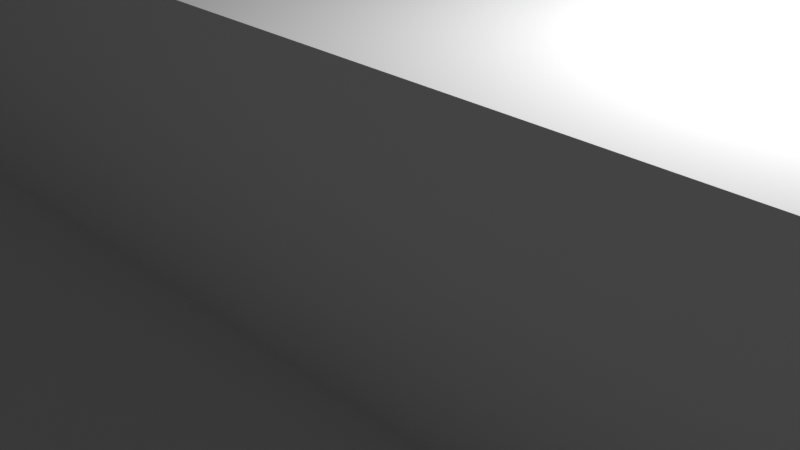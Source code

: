 # Source: frame3.blend  (saved by Blender 2.93.20; exported with 4.5.12 LTS)
import bpy
from mathutils import Matrix  # noqa: F401  (used for matrix-valued properties, if any)

bpy.ops.wm.read_factory_settings(use_empty=True)
scene = bpy.context.scene
scene.name = 'Scene'

# ---- collections
col_collection = bpy.data.collections.new('Collection'); scene.collection.children.link(col_collection)

# ---- world
world_world = bpy.data.worlds.new('World'); scene.world = world_world
world_world.use_nodes = True; world_world.node_tree.nodes.clear()
_N = world_world.node_tree.nodes; _L = world_world.node_tree.links
n0 = _N.new('ShaderNodeOutputWorld'); n0.name = 'World Output'; n0.location = (300, 300)
n1 = _N.new('ShaderNodeBackground'); n1.name = 'Background'; n1.location = (10, 300)
n1.inputs[0].default_value = (0.05088, 0.05088, 0.05088, 1.0)
_L.new(n1.outputs[0], n0.inputs[0])
n0.is_active_output = True
world_world.color = (0.05088, 0.05088, 0.05088)
world_world.use_sun_shadow = False
world_world.sun_shadow_jitter_overblur = 0.0

# ---- cameras
cam_camera = bpy.data.cameras.new('Camera')
cam_camera.clip_end = 100.0
cam_camera.ortho_scale = 7.314

# ---- lights
light_light = bpy.data.lights.new('Light', 'POINT')
light_light.transmission_factor = 0.0
light_light.energy = 1000.0
light_light.shadow_soft_size = 0.1
light_light.shadow_maximum_resolution = 0.006
light_light.use_absolute_resolution = True

# ---- meshes
me_cube_004 = bpy.data.meshes.new('Cube.004')
me_cube_004.from_pydata([(-1.0, -1.0, -1.0), (-1.0, -1.0, 1.0), (-1.0, 1.0, -1.0), (-1.0, 1.0, 1.0), (1.0, -1.0, -1.0), (1.0, -1.0, 1.0), (1.0, 1.0, -1.0), (1.0, 1.0, 1.0)], [], [(0, 1, 3, 2), (2, 3, 7, 6), (6, 7, 5, 4), (4, 5, 1, 0), (2, 6, 4, 0), (7, 3, 1, 5)])
_uv = me_cube_004.uv_layers.new(name='UVMap')
_uv.uv.foreach_set('vector', [0.375, 0.0, 0.625, 0.0, 0.625, 0.25, 0.375, 0.25, 0.375, 0.25, 0.625, 0.25, 0.625, 0.5, 0.375, 0.5, 0.375, 0.5, 0.625, 0.5, 0.625, 0.75, 0.375, 0.75, 0.375, 0.75, 0.625, 0.75, 0.625, 1.0, 0.375, 1.0, 0.125, 0.5, 0.375, 0.5, 0.375, 0.75, 0.125, 0.75, 0.625, 0.5, 0.875, 0.5, 0.875, 0.75, 0.625, 0.75])
me_cube_004.use_remesh_fix_poles = True
me_cube_004.use_remesh_preserve_attributes = False
me_cube_004.update()
me_cube_005 = bpy.data.meshes.new('Cube.005')
me_cube_005.from_pydata([(-1.0, -1.0, -1.0), (-1.0, -1.0, 1.0), (-1.0, 1.0, -1.0), (-1.0, 1.0, 1.0), (1.0, -1.0, -1.0), (1.0, -1.0, 1.0), (1.0, 1.0, -1.0), (1.0, 1.0, 1.0)], [], [(0, 1, 3, 2), (2, 3, 7, 6), (6, 7, 5, 4), (4, 5, 1, 0), (2, 6, 4, 0), (7, 3, 1, 5)])
_uv = me_cube_005.uv_layers.new(name='UVMap')
_uv.uv.foreach_set('vector', [0.375, 0.0, 0.625, 0.0, 0.625, 0.25, 0.375, 0.25, 0.375, 0.25, 0.625, 0.25, 0.625, 0.5, 0.375, 0.5, 0.375, 0.5, 0.625, 0.5, 0.625, 0.75, 0.375, 0.75, 0.375, 0.75, 0.625, 0.75, 0.625, 1.0, 0.375, 1.0, 0.125, 0.5, 0.375, 0.5, 0.375, 0.75, 0.125, 0.75, 0.625, 0.5, 0.875, 0.5, 0.875, 0.75, 0.625, 0.75])
me_cube_005.use_remesh_fix_poles = True
me_cube_005.use_remesh_preserve_attributes = False
me_cube_005.update()
me_cube_009 = bpy.data.meshes.new('Cube.009')
me_cube_009.from_pydata([(-1.0, -1.0, -1.0), (-1.0, -1.0, 1.0), (-1.0, 1.0, -1.0), (-1.0, 1.0, 1.0), (1.0, -1.0, -1.0), (1.0, -1.0, 1.0), (1.0, 1.0, -1.0), (1.0, 1.0, 1.0)], [], [(0, 1, 3, 2), (2, 3, 7, 6), (6, 7, 5, 4), (4, 5, 1, 0), (2, 6, 4, 0), (7, 3, 1, 5)])
_uv = me_cube_009.uv_layers.new(name='UVMap')
_uv.uv.foreach_set('vector', [0.375, 0.0, 0.625, 0.0, 0.625, 0.25, 0.375, 0.25, 0.375, 0.25, 0.625, 0.25, 0.625, 0.5, 0.375, 0.5, 0.375, 0.5, 0.625, 0.5, 0.625, 0.75, 0.375, 0.75, 0.375, 0.75, 0.625, 0.75, 0.625, 1.0, 0.375, 1.0, 0.125, 0.5, 0.375, 0.5, 0.375, 0.75, 0.125, 0.75, 0.625, 0.5, 0.875, 0.5, 0.875, 0.75, 0.625, 0.75])
me_cube_009.use_remesh_fix_poles = True
me_cube_009.use_remesh_preserve_attributes = False
me_cube_009.update()
me_cube_012 = bpy.data.meshes.new('Cube.012')
me_cube_012.from_pydata([(-1.0, -1.0, -1.0), (-1.0, -1.0, 1.0), (-1.0, 1.0, -1.0), (-1.0, 1.0, 1.0), (1.0, -1.0, -1.0), (1.0, -1.0, 1.0), (1.0, 1.0, -1.0), (1.0, 1.0, 1.0)], [], [(0, 1, 3, 2), (2, 3, 7, 6), (6, 7, 5, 4), (4, 5, 1, 0), (2, 6, 4, 0), (7, 3, 1, 5)])
_uv = me_cube_012.uv_layers.new(name='UVMap')
_uv.uv.foreach_set('vector', [0.375, 0.0, 0.625, 0.0, 0.625, 0.25, 0.375, 0.25, 0.375, 0.25, 0.625, 0.25, 0.625, 0.5, 0.375, 0.5, 0.375, 0.5, 0.625, 0.5, 0.625, 0.75, 0.375, 0.75, 0.375, 0.75, 0.625, 0.75, 0.625, 1.0, 0.375, 1.0, 0.125, 0.5, 0.375, 0.5, 0.375, 0.75, 0.125, 0.75, 0.625, 0.5, 0.875, 0.5, 0.875, 0.75, 0.625, 0.75])
me_cube_012.use_remesh_fix_poles = True
me_cube_012.use_remesh_preserve_attributes = False
me_cube_012.update()
me_cube_014 = bpy.data.meshes.new('Cube.014')
me_cube_014.from_pydata([(-1.0, -1.0, -1.0), (-1.0, -1.0, 1.0), (-1.0, 1.0, -1.0), (-1.0, 1.0, 1.0), (1.0, -1.0, -1.0), (1.0, -1.0, 1.0), (1.0, 1.0, -1.0), (1.0, 1.0, 1.0)], [], [(0, 1, 3, 2), (2, 3, 7, 6), (6, 7, 5, 4), (4, 5, 1, 0), (2, 6, 4, 0), (7, 3, 1, 5)])
_uv = me_cube_014.uv_layers.new(name='UVMap')
_uv.uv.foreach_set('vector', [0.375, 0.0, 0.625, 0.0, 0.625, 0.25, 0.375, 0.25, 0.375, 0.25, 0.625, 0.25, 0.625, 0.5, 0.375, 0.5, 0.375, 0.5, 0.625, 0.5, 0.625, 0.75, 0.375, 0.75, 0.375, 0.75, 0.625, 0.75, 0.625, 1.0, 0.375, 1.0, 0.125, 0.5, 0.375, 0.5, 0.375, 0.75, 0.125, 0.75, 0.625, 0.5, 0.875, 0.5, 0.875, 0.75, 0.625, 0.75])
me_cube_014.use_remesh_fix_poles = True
me_cube_014.use_remesh_preserve_attributes = False
me_cube_014.update()
me_cube_015 = bpy.data.meshes.new('Cube.015')
me_cube_015.from_pydata([(-1.0, -1.0, -1.0), (-1.0, -1.0, 1.0), (-1.0, 1.0, -1.0), (-1.0, 1.0, 1.0), (1.0, -1.0, -1.0), (1.0, -1.0, 1.0), (1.0, 1.0, -1.0), (1.0, 1.0, 1.0)], [], [(0, 1, 3, 2), (2, 3, 7, 6), (6, 7, 5, 4), (4, 5, 1, 0), (2, 6, 4, 0), (7, 3, 1, 5)])
_uv = me_cube_015.uv_layers.new(name='UVMap')
_uv.uv.foreach_set('vector', [0.375, 0.0, 0.625, 0.0, 0.625, 0.25, 0.375, 0.25, 0.375, 0.25, 0.625, 0.25, 0.625, 0.5, 0.375, 0.5, 0.375, 0.5, 0.625, 0.5, 0.625, 0.75, 0.375, 0.75, 0.375, 0.75, 0.625, 0.75, 0.625, 1.0, 0.375, 1.0, 0.125, 0.5, 0.375, 0.5, 0.375, 0.75, 0.125, 0.75, 0.625, 0.5, 0.875, 0.5, 0.875, 0.75, 0.625, 0.75])
me_cube_015.use_remesh_fix_poles = True
me_cube_015.use_remesh_preserve_attributes = False
me_cube_015.update()
me_cube_008 = bpy.data.meshes.new('Cube.008')
me_cube_008.from_pydata([(-1.0, -1.0, -1.0), (-1.0, -1.0, 1.0), (-1.0, 1.0, -1.0), (-1.0, 1.0, 1.0), (1.0, -1.0, -1.0), (1.0, -1.0, 1.0), (1.0, 1.0, -1.0), (1.0, 1.0, 1.0)], [], [(0, 1, 3, 2), (2, 3, 7, 6), (6, 7, 5, 4), (4, 5, 1, 0), (2, 6, 4, 0), (7, 3, 1, 5)])
_uv = me_cube_008.uv_layers.new(name='UVMap')
_uv.uv.foreach_set('vector', [0.375, 0.0, 0.625, 0.0, 0.625, 0.25, 0.375, 0.25, 0.375, 0.25, 0.625, 0.25, 0.625, 0.5, 0.375, 0.5, 0.375, 0.5, 0.625, 0.5, 0.625, 0.75, 0.375, 0.75, 0.375, 0.75, 0.625, 0.75, 0.625, 1.0, 0.375, 1.0, 0.125, 0.5, 0.375, 0.5, 0.375, 0.75, 0.125, 0.75, 0.625, 0.5, 0.875, 0.5, 0.875, 0.75, 0.625, 0.75])
me_cube_008.use_remesh_fix_poles = True
me_cube_008.use_remesh_preserve_attributes = False
me_cube_008.update()
me_cube_010 = bpy.data.meshes.new('Cube.010')
me_cube_010.from_pydata([(-1.0, -1.0, -1.0), (-1.0, -1.0, 1.0), (-1.0, 1.0, -1.0), (-1.0, 1.0, 1.0), (1.0, -1.0, -1.0), (1.0, -1.0, 1.0), (1.0, 1.0, -1.0), (1.0, 1.0, 1.0)], [], [(0, 1, 3, 2), (2, 3, 7, 6), (6, 7, 5, 4), (4, 5, 1, 0), (2, 6, 4, 0), (7, 3, 1, 5)])
_uv = me_cube_010.uv_layers.new(name='UVMap')
_uv.uv.foreach_set('vector', [0.375, 0.0, 0.625, 0.0, 0.625, 0.25, 0.375, 0.25, 0.375, 0.25, 0.625, 0.25, 0.625, 0.5, 0.375, 0.5, 0.375, 0.5, 0.625, 0.5, 0.625, 0.75, 0.375, 0.75, 0.375, 0.75, 0.625, 0.75, 0.625, 1.0, 0.375, 1.0, 0.125, 0.5, 0.375, 0.5, 0.375, 0.75, 0.125, 0.75, 0.625, 0.5, 0.875, 0.5, 0.875, 0.75, 0.625, 0.75])
me_cube_010.use_remesh_fix_poles = True
me_cube_010.use_remesh_preserve_attributes = False
me_cube_010.update()
me_cube_011 = bpy.data.meshes.new('Cube.011')
me_cube_011.from_pydata([(-1.0, -1.0, -1.0), (-1.0, -1.0, 1.0), (-1.0, 1.0, -1.0), (-1.0, 1.0, 1.0), (1.0, -1.0, -1.0), (1.0, -1.0, 1.0), (1.0, 1.0, -1.0), (1.0, 1.0, 1.0)], [], [(0, 1, 3, 2), (2, 3, 7, 6), (6, 7, 5, 4), (4, 5, 1, 0), (2, 6, 4, 0), (7, 3, 1, 5)])
_uv = me_cube_011.uv_layers.new(name='UVMap')
_uv.uv.foreach_set('vector', [0.375, 0.0, 0.625, 0.0, 0.625, 0.25, 0.375, 0.25, 0.375, 0.25, 0.625, 0.25, 0.625, 0.5, 0.375, 0.5, 0.375, 0.5, 0.625, 0.5, 0.625, 0.75, 0.375, 0.75, 0.375, 0.75, 0.625, 0.75, 0.625, 1.0, 0.375, 1.0, 0.125, 0.5, 0.375, 0.5, 0.375, 0.75, 0.125, 0.75, 0.625, 0.5, 0.875, 0.5, 0.875, 0.75, 0.625, 0.75])
me_cube_011.use_remesh_fix_poles = True
me_cube_011.use_remesh_preserve_attributes = False
me_cube_011.update()
me_cube_013 = bpy.data.meshes.new('Cube.013')
me_cube_013.from_pydata([(-1.0, -1.0, -1.0), (-1.0, -1.0, 1.0), (-1.0, 1.0, -1.0), (-1.0, 1.0, 1.0), (1.0, -1.0, -1.0), (1.0, -1.0, 1.0), (1.0, 1.0, -1.0), (1.0, 1.0, 1.0)], [], [(0, 1, 3, 2), (2, 3, 7, 6), (6, 7, 5, 4), (4, 5, 1, 0), (2, 6, 4, 0), (7, 3, 1, 5)])
_uv = me_cube_013.uv_layers.new(name='UVMap')
_uv.uv.foreach_set('vector', [0.375, 0.0, 0.625, 0.0, 0.625, 0.25, 0.375, 0.25, 0.375, 0.25, 0.625, 0.25, 0.625, 0.5, 0.375, 0.5, 0.375, 0.5, 0.625, 0.5, 0.625, 0.75, 0.375, 0.75, 0.375, 0.75, 0.625, 0.75, 0.625, 1.0, 0.375, 1.0, 0.125, 0.5, 0.375, 0.5, 0.375, 0.75, 0.125, 0.75, 0.625, 0.5, 0.875, 0.5, 0.875, 0.75, 0.625, 0.75])
me_cube_013.use_remesh_fix_poles = True
me_cube_013.use_remesh_preserve_attributes = False
me_cube_013.update()
me_cube_016 = bpy.data.meshes.new('Cube.016')
me_cube_016.from_pydata([(-1.0, -1.0, -1.0), (-1.0, -1.0, 1.0), (-1.0, 1.0, -1.0), (-1.0, 1.0, 1.0), (1.0, -1.0, -1.0), (1.0, -1.0, 1.0), (1.0, 1.0, -1.0), (1.0, 1.0, 1.0)], [], [(0, 1, 3, 2), (2, 3, 7, 6), (6, 7, 5, 4), (4, 5, 1, 0), (2, 6, 4, 0), (7, 3, 1, 5)])
_uv = me_cube_016.uv_layers.new(name='UVMap')
_uv.uv.foreach_set('vector', [0.375, 0.0, 0.625, 0.0, 0.625, 0.25, 0.375, 0.25, 0.375, 0.25, 0.625, 0.25, 0.625, 0.5, 0.375, 0.5, 0.375, 0.5, 0.625, 0.5, 0.625, 0.75, 0.375, 0.75, 0.375, 0.75, 0.625, 0.75, 0.625, 1.0, 0.375, 1.0, 0.125, 0.5, 0.375, 0.5, 0.375, 0.75, 0.125, 0.75, 0.625, 0.5, 0.875, 0.5, 0.875, 0.75, 0.625, 0.75])
me_cube_016.use_remesh_fix_poles = True
me_cube_016.use_remesh_preserve_attributes = False
me_cube_016.update()
me_cube_017 = bpy.data.meshes.new('Cube.017')
me_cube_017.from_pydata([(-1.0, -1.0, -1.0), (-1.0, -1.0, 1.0), (-1.0, 1.0, -1.0), (-1.0, 1.0, 1.0), (1.0, -1.0, -1.0), (1.0, -1.0, 1.0), (1.0, 1.0, -1.0), (1.0, 1.0, 1.0)], [], [(0, 1, 3, 2), (2, 3, 7, 6), (6, 7, 5, 4), (4, 5, 1, 0), (2, 6, 4, 0), (7, 3, 1, 5)])
_uv = me_cube_017.uv_layers.new(name='UVMap')
_uv.uv.foreach_set('vector', [0.375, 0.0, 0.625, 0.0, 0.625, 0.25, 0.375, 0.25, 0.375, 0.25, 0.625, 0.25, 0.625, 0.5, 0.375, 0.5, 0.375, 0.5, 0.625, 0.5, 0.625, 0.75, 0.375, 0.75, 0.375, 0.75, 0.625, 0.75, 0.625, 1.0, 0.375, 1.0, 0.125, 0.5, 0.375, 0.5, 0.375, 0.75, 0.125, 0.75, 0.625, 0.5, 0.875, 0.5, 0.875, 0.75, 0.625, 0.75])
me_cube_017.use_remesh_fix_poles = True
me_cube_017.use_remesh_preserve_attributes = False
me_cube_017.update()
me_cube_018 = bpy.data.meshes.new('Cube.018')
me_cube_018.from_pydata([(-1.0, -1.0, -1.0), (-1.0, -1.0, 1.0), (-1.0, 1.0, -1.0), (-1.0, 1.0, 1.0), (1.0, -1.0, -1.0), (1.0, -1.0, 1.0), (1.0, 1.0, -1.0), (1.0, 1.0, 1.0)], [], [(0, 1, 3, 2), (2, 3, 7, 6), (6, 7, 5, 4), (4, 5, 1, 0), (2, 6, 4, 0), (7, 3, 1, 5)])
_uv = me_cube_018.uv_layers.new(name='UVMap')
_uv.uv.foreach_set('vector', [0.375, 0.0, 0.625, 0.0, 0.625, 0.25, 0.375, 0.25, 0.375, 0.25, 0.625, 0.25, 0.625, 0.5, 0.375, 0.5, 0.375, 0.5, 0.625, 0.5, 0.625, 0.75, 0.375, 0.75, 0.375, 0.75, 0.625, 0.75, 0.625, 1.0, 0.375, 1.0, 0.125, 0.5, 0.375, 0.5, 0.375, 0.75, 0.125, 0.75, 0.625, 0.5, 0.875, 0.5, 0.875, 0.75, 0.625, 0.75])
me_cube_018.use_remesh_fix_poles = True
me_cube_018.use_remesh_preserve_attributes = False
me_cube_018.update()
me_cube_019 = bpy.data.meshes.new('Cube.019')
me_cube_019.from_pydata([(-1.0, -1.0, -1.0), (-1.0, -1.0, 1.0), (-1.0, 1.0, -1.0), (-1.0, 1.0, 1.0), (1.0, -1.0, -1.0), (1.0, -1.0, 1.0), (1.0, 1.0, -1.0), (1.0, 1.0, 1.0)], [], [(0, 1, 3, 2), (2, 3, 7, 6), (6, 7, 5, 4), (4, 5, 1, 0), (2, 6, 4, 0), (7, 3, 1, 5)])
_uv = me_cube_019.uv_layers.new(name='UVMap')
_uv.uv.foreach_set('vector', [0.375, 0.0, 0.625, 0.0, 0.625, 0.25, 0.375, 0.25, 0.375, 0.25, 0.625, 0.25, 0.625, 0.5, 0.375, 0.5, 0.375, 0.5, 0.625, 0.5, 0.625, 0.75, 0.375, 0.75, 0.375, 0.75, 0.625, 0.75, 0.625, 1.0, 0.375, 1.0, 0.125, 0.5, 0.375, 0.5, 0.375, 0.75, 0.125, 0.75, 0.625, 0.5, 0.875, 0.5, 0.875, 0.75, 0.625, 0.75])
me_cube_019.use_remesh_fix_poles = True
me_cube_019.use_remesh_preserve_attributes = False
me_cube_019.update()
me_cube_020 = bpy.data.meshes.new('Cube.020')
me_cube_020.from_pydata([(-1.0, -1.0, -1.0), (-1.0, -1.0, 1.0), (-1.0, 1.0, -1.0), (-1.0, 1.0, 1.0), (1.0, -1.0, -1.0), (1.0, -1.0, 1.0), (1.0, 1.0, -1.0), (1.0, 1.0, 1.0)], [], [(0, 1, 3, 2), (2, 3, 7, 6), (6, 7, 5, 4), (4, 5, 1, 0), (2, 6, 4, 0), (7, 3, 1, 5)])
_uv = me_cube_020.uv_layers.new(name='UVMap')
_uv.uv.foreach_set('vector', [0.375, 0.0, 0.625, 0.0, 0.625, 0.25, 0.375, 0.25, 0.375, 0.25, 0.625, 0.25, 0.625, 0.5, 0.375, 0.5, 0.375, 0.5, 0.625, 0.5, 0.625, 0.75, 0.375, 0.75, 0.375, 0.75, 0.625, 0.75, 0.625, 1.0, 0.375, 1.0, 0.125, 0.5, 0.375, 0.5, 0.375, 0.75, 0.125, 0.75, 0.625, 0.5, 0.875, 0.5, 0.875, 0.75, 0.625, 0.75])
me_cube_020.use_remesh_fix_poles = True
me_cube_020.use_remesh_preserve_attributes = False
me_cube_020.update()
me_cube_021 = bpy.data.meshes.new('Cube.021')
me_cube_021.from_pydata([(-1.0, -1.0, -1.0), (-1.0, -1.0, 1.0), (-1.0, 1.0, -1.0), (-1.0, 1.0, 1.0), (1.0, -1.0, -1.0), (1.0, -1.0, 1.0), (1.0, 1.0, -1.0), (1.0, 1.0, 1.0)], [], [(0, 1, 3, 2), (2, 3, 7, 6), (6, 7, 5, 4), (4, 5, 1, 0), (2, 6, 4, 0), (7, 3, 1, 5)])
_uv = me_cube_021.uv_layers.new(name='UVMap')
_uv.uv.foreach_set('vector', [0.375, 0.0, 0.625, 0.0, 0.625, 0.25, 0.375, 0.25, 0.375, 0.25, 0.625, 0.25, 0.625, 0.5, 0.375, 0.5, 0.375, 0.5, 0.625, 0.5, 0.625, 0.75, 0.375, 0.75, 0.375, 0.75, 0.625, 0.75, 0.625, 1.0, 0.375, 1.0, 0.125, 0.5, 0.375, 0.5, 0.375, 0.75, 0.125, 0.75, 0.625, 0.5, 0.875, 0.5, 0.875, 0.75, 0.625, 0.75])
me_cube_021.use_remesh_fix_poles = True
me_cube_021.use_remesh_preserve_attributes = False
me_cube_021.update()
me_cube_022 = bpy.data.meshes.new('Cube.022')
me_cube_022.from_pydata([(-1.0, -1.0, -1.0), (-1.0, -1.0, 1.0), (-1.0, 1.0, -1.0), (-1.0, 1.0, 1.0), (1.0, -1.0, -1.0), (1.0, -1.0, 1.0), (1.0, 1.0, -1.0), (1.0, 1.0, 1.0)], [], [(0, 1, 3, 2), (2, 3, 7, 6), (6, 7, 5, 4), (4, 5, 1, 0), (2, 6, 4, 0), (7, 3, 1, 5)])
_uv = me_cube_022.uv_layers.new(name='UVMap')
_uv.uv.foreach_set('vector', [0.375, 0.0, 0.625, 0.0, 0.625, 0.25, 0.375, 0.25, 0.375, 0.25, 0.625, 0.25, 0.625, 0.5, 0.375, 0.5, 0.375, 0.5, 0.625, 0.5, 0.625, 0.75, 0.375, 0.75, 0.375, 0.75, 0.625, 0.75, 0.625, 1.0, 0.375, 1.0, 0.125, 0.5, 0.375, 0.5, 0.375, 0.75, 0.125, 0.75, 0.625, 0.5, 0.875, 0.5, 0.875, 0.75, 0.625, 0.75])
me_cube_022.use_remesh_fix_poles = True
me_cube_022.use_remesh_preserve_attributes = False
me_cube_022.update()
me_cube_023 = bpy.data.meshes.new('Cube.023')
me_cube_023.from_pydata([(-1.0, -1.0, -1.0), (-1.0, -1.0, 1.0), (-1.0, 1.0, -1.0), (-1.0, 1.0, 1.0), (1.0, -1.0, -1.0), (1.0, -1.0, 1.0), (1.0, 1.0, -1.0), (1.0, 1.0, 1.0)], [], [(0, 1, 3, 2), (2, 3, 7, 6), (6, 7, 5, 4), (4, 5, 1, 0), (2, 6, 4, 0), (7, 3, 1, 5)])
_uv = me_cube_023.uv_layers.new(name='UVMap')
_uv.uv.foreach_set('vector', [0.375, 0.0, 0.625, 0.0, 0.625, 0.25, 0.375, 0.25, 0.375, 0.25, 0.625, 0.25, 0.625, 0.5, 0.375, 0.5, 0.375, 0.5, 0.625, 0.5, 0.625, 0.75, 0.375, 0.75, 0.375, 0.75, 0.625, 0.75, 0.625, 1.0, 0.375, 1.0, 0.125, 0.5, 0.375, 0.5, 0.375, 0.75, 0.125, 0.75, 0.625, 0.5, 0.875, 0.5, 0.875, 0.75, 0.625, 0.75])
me_cube_023.use_remesh_fix_poles = True
me_cube_023.use_remesh_preserve_attributes = False
me_cube_023.update()
me_cube_024 = bpy.data.meshes.new('Cube.024')
me_cube_024.from_pydata([(-1.0, -1.0, -1.0), (-1.0, -1.0, 1.0), (-1.0, 1.0, -1.0), (-1.0, 1.0, 1.0), (1.0, -1.0, -1.0), (1.0, -1.0, 1.0), (1.0, 1.0, -1.0), (1.0, 1.0, 1.0)], [], [(0, 1, 3, 2), (2, 3, 7, 6), (6, 7, 5, 4), (4, 5, 1, 0), (2, 6, 4, 0), (7, 3, 1, 5)])
_uv = me_cube_024.uv_layers.new(name='UVMap')
_uv.uv.foreach_set('vector', [0.375, 0.0, 0.625, 0.0, 0.625, 0.25, 0.375, 0.25, 0.375, 0.25, 0.625, 0.25, 0.625, 0.5, 0.375, 0.5, 0.375, 0.5, 0.625, 0.5, 0.625, 0.75, 0.375, 0.75, 0.375, 0.75, 0.625, 0.75, 0.625, 1.0, 0.375, 1.0, 0.125, 0.5, 0.375, 0.5, 0.375, 0.75, 0.125, 0.75, 0.625, 0.5, 0.875, 0.5, 0.875, 0.75, 0.625, 0.75])
me_cube_024.use_remesh_fix_poles = True
me_cube_024.use_remesh_preserve_attributes = False
me_cube_024.update()
me_cube_025 = bpy.data.meshes.new('Cube.025')
me_cube_025.from_pydata([(-1.0, -1.0, -1.0), (-1.0, -1.0, 1.0), (-1.0, 1.0, -1.0), (-1.0, 1.0, 1.0), (1.0, -1.0, -1.0), (1.0, -1.0, 1.0), (1.0, 1.0, -1.0), (1.0, 1.0, 1.0)], [], [(0, 1, 3, 2), (2, 3, 7, 6), (6, 7, 5, 4), (4, 5, 1, 0), (2, 6, 4, 0), (7, 3, 1, 5)])
_uv = me_cube_025.uv_layers.new(name='UVMap')
_uv.uv.foreach_set('vector', [0.375, 0.0, 0.625, 0.0, 0.625, 0.25, 0.375, 0.25, 0.375, 0.25, 0.625, 0.25, 0.625, 0.5, 0.375, 0.5, 0.375, 0.5, 0.625, 0.5, 0.625, 0.75, 0.375, 0.75, 0.375, 0.75, 0.625, 0.75, 0.625, 1.0, 0.375, 1.0, 0.125, 0.5, 0.375, 0.5, 0.375, 0.75, 0.125, 0.75, 0.625, 0.5, 0.875, 0.5, 0.875, 0.75, 0.625, 0.75])
me_cube_025.use_remesh_fix_poles = True
me_cube_025.use_remesh_preserve_attributes = False
me_cube_025.update()
me_cube_026 = bpy.data.meshes.new('Cube.026')
me_cube_026.from_pydata([(-1.0, -1.0, -1.0), (-1.0, -1.0, 1.0), (-1.0, 1.0, -1.0), (-1.0, 1.0, 1.0), (1.0, -1.0, -1.0), (1.0, -1.0, 1.0), (1.0, 1.0, -1.0), (1.0, 1.0, 1.0)], [], [(0, 1, 3, 2), (2, 3, 7, 6), (6, 7, 5, 4), (4, 5, 1, 0), (2, 6, 4, 0), (7, 3, 1, 5)])
_uv = me_cube_026.uv_layers.new(name='UVMap')
_uv.uv.foreach_set('vector', [0.375, 0.0, 0.625, 0.0, 0.625, 0.25, 0.375, 0.25, 0.375, 0.25, 0.625, 0.25, 0.625, 0.5, 0.375, 0.5, 0.375, 0.5, 0.625, 0.5, 0.625, 0.75, 0.375, 0.75, 0.375, 0.75, 0.625, 0.75, 0.625, 1.0, 0.375, 1.0, 0.125, 0.5, 0.375, 0.5, 0.375, 0.75, 0.125, 0.75, 0.625, 0.5, 0.875, 0.5, 0.875, 0.75, 0.625, 0.75])
me_cube_026.use_remesh_fix_poles = True
me_cube_026.use_remesh_preserve_attributes = False
me_cube_026.update()
me_cube_027 = bpy.data.meshes.new('Cube.027')
me_cube_027.from_pydata([(-1.0, -1.0, -1.0), (-1.0, -1.0, 1.0), (-1.0, 1.0, -1.0), (-1.0, 1.0, 1.0), (1.0, -1.0, -1.0), (1.0, -1.0, 1.0), (1.0, 1.0, -1.0), (1.0, 1.0, 1.0)], [], [(0, 1, 3, 2), (2, 3, 7, 6), (6, 7, 5, 4), (4, 5, 1, 0), (2, 6, 4, 0), (7, 3, 1, 5)])
_uv = me_cube_027.uv_layers.new(name='UVMap')
_uv.uv.foreach_set('vector', [0.375, 0.0, 0.625, 0.0, 0.625, 0.25, 0.375, 0.25, 0.375, 0.25, 0.625, 0.25, 0.625, 0.5, 0.375, 0.5, 0.375, 0.5, 0.625, 0.5, 0.625, 0.75, 0.375, 0.75, 0.375, 0.75, 0.625, 0.75, 0.625, 1.0, 0.375, 1.0, 0.125, 0.5, 0.375, 0.5, 0.375, 0.75, 0.125, 0.75, 0.625, 0.5, 0.875, 0.5, 0.875, 0.75, 0.625, 0.75])
me_cube_027.use_remesh_fix_poles = True
me_cube_027.use_remesh_preserve_attributes = False
me_cube_027.update()
me_cube_028 = bpy.data.meshes.new('Cube.028')
me_cube_028.from_pydata([(-1.0, -1.0, -1.0), (-1.0, -1.0, 1.0), (-1.0, 1.0, -1.0), (-1.0, 1.0, 1.0), (1.0, -1.0, -1.0), (1.0, -1.0, 1.0), (1.0, 1.0, -1.0), (1.0, 1.0, 1.0)], [], [(0, 1, 3, 2), (2, 3, 7, 6), (6, 7, 5, 4), (4, 5, 1, 0), (2, 6, 4, 0), (7, 3, 1, 5)])
_uv = me_cube_028.uv_layers.new(name='UVMap')
_uv.uv.foreach_set('vector', [0.375, 0.0, 0.625, 0.0, 0.625, 0.25, 0.375, 0.25, 0.375, 0.25, 0.625, 0.25, 0.625, 0.5, 0.375, 0.5, 0.375, 0.5, 0.625, 0.5, 0.625, 0.75, 0.375, 0.75, 0.375, 0.75, 0.625, 0.75, 0.625, 1.0, 0.375, 1.0, 0.125, 0.5, 0.375, 0.5, 0.375, 0.75, 0.125, 0.75, 0.625, 0.5, 0.875, 0.5, 0.875, 0.75, 0.625, 0.75])
me_cube_028.use_remesh_fix_poles = True
me_cube_028.use_remesh_preserve_attributes = False
me_cube_028.update()
me_cube_029 = bpy.data.meshes.new('Cube.029')
me_cube_029.from_pydata([(-1.0, -1.0, -1.0), (-1.0, -1.0, 1.0), (-1.0, 1.0, -1.0), (-1.0, 1.0, 1.0), (1.0, -1.0, -1.0), (1.0, -1.0, 1.0), (1.0, 1.0, -1.0), (1.0, 1.0, 1.0)], [], [(0, 1, 3, 2), (2, 3, 7, 6), (6, 7, 5, 4), (4, 5, 1, 0), (2, 6, 4, 0), (7, 3, 1, 5)])
_uv = me_cube_029.uv_layers.new(name='UVMap')
_uv.uv.foreach_set('vector', [0.375, 0.0, 0.625, 0.0, 0.625, 0.25, 0.375, 0.25, 0.375, 0.25, 0.625, 0.25, 0.625, 0.5, 0.375, 0.5, 0.375, 0.5, 0.625, 0.5, 0.625, 0.75, 0.375, 0.75, 0.375, 0.75, 0.625, 0.75, 0.625, 1.0, 0.375, 1.0, 0.125, 0.5, 0.375, 0.5, 0.375, 0.75, 0.125, 0.75, 0.625, 0.5, 0.875, 0.5, 0.875, 0.75, 0.625, 0.75])
me_cube_029.use_remesh_fix_poles = True
me_cube_029.use_remesh_preserve_attributes = False
me_cube_029.update()
me_cube_030 = bpy.data.meshes.new('Cube.030')
me_cube_030.from_pydata([(-1.0, -1.0, -1.0), (-1.0, -1.0, 1.0), (-1.0, 1.0, -1.0), (-1.0, 1.0, 1.0), (1.0, -1.0, -1.0), (1.0, -1.0, 1.0), (1.0, 1.0, -1.0), (1.0, 1.0, 1.0)], [], [(0, 1, 3, 2), (2, 3, 7, 6), (6, 7, 5, 4), (4, 5, 1, 0), (2, 6, 4, 0), (7, 3, 1, 5)])
_uv = me_cube_030.uv_layers.new(name='UVMap')
_uv.uv.foreach_set('vector', [0.375, 0.0, 0.625, 0.0, 0.625, 0.25, 0.375, 0.25, 0.375, 0.25, 0.625, 0.25, 0.625, 0.5, 0.375, 0.5, 0.375, 0.5, 0.625, 0.5, 0.625, 0.75, 0.375, 0.75, 0.375, 0.75, 0.625, 0.75, 0.625, 1.0, 0.375, 1.0, 0.125, 0.5, 0.375, 0.5, 0.375, 0.75, 0.125, 0.75, 0.625, 0.5, 0.875, 0.5, 0.875, 0.75, 0.625, 0.75])
me_cube_030.use_remesh_fix_poles = True
me_cube_030.use_remesh_preserve_attributes = False
me_cube_030.update()
me_plane = bpy.data.meshes.new('Plane')
me_plane.from_pydata([(-1.0, -1.0, 0.0), (1.0, -1.0, 0.0), (-1.0, 1.0, 0.0), (1.0, 1.0, 0.0)], [], [(0, 1, 3, 2)])
_uv = me_plane.uv_layers.new(name='UVMap')
_uv.uv.foreach_set('vector', [0.0, 0.0, 1.0, 0.0, 1.0, 1.0, 0.0, 1.0])
me_plane.use_remesh_fix_poles = True
me_plane.use_remesh_preserve_attributes = False
me_plane.update()

# ---- objects
ob_light = bpy.data.objects.new('Light', light_light)
ob_camera = bpy.data.objects.new('Camera', cam_camera)
ob_cube = bpy.data.objects.new('Cube', me_cube_004)
ob_cube_001 = bpy.data.objects.new('Cube.001', me_cube_005)
ob_cube_004 = bpy.data.objects.new('Cube.004', me_cube_009)
ob_cube_002 = bpy.data.objects.new('Cube.002', me_cube_012)
ob_cube_003 = bpy.data.objects.new('Cube.003', me_cube_014)
ob_cube_005 = bpy.data.objects.new('Cube.005', me_cube_015)
ob_cube_006 = bpy.data.objects.new('Cube.006', me_cube_008)
ob_cube_007 = bpy.data.objects.new('Cube.007', me_cube_010)
ob_cube_008 = bpy.data.objects.new('Cube.008', me_cube_011)
ob_cube_009 = bpy.data.objects.new('Cube.009', me_cube_013)
ob_cube_010 = bpy.data.objects.new('Cube.010', me_cube_016)
ob_cube_011 = bpy.data.objects.new('Cube.011', me_cube_017)
ob_cube_012 = bpy.data.objects.new('Cube.012', me_cube_018)
ob_cube_013 = bpy.data.objects.new('Cube.013', me_cube_019)
ob_cube_014 = bpy.data.objects.new('Cube.014', me_cube_020)
ob_cube_015 = bpy.data.objects.new('Cube.015', me_cube_021)
ob_cube_016 = bpy.data.objects.new('Cube.016', me_cube_022)
ob_cube_017 = bpy.data.objects.new('Cube.017', me_cube_023)
ob_cube_018 = bpy.data.objects.new('Cube.018', me_cube_024)
ob_cube_019 = bpy.data.objects.new('Cube.019', me_cube_025)
ob_cube_020 = bpy.data.objects.new('Cube.020', me_cube_026)
ob_cube_021 = bpy.data.objects.new('Cube.021', me_cube_027)
ob_cube_022 = bpy.data.objects.new('Cube.022', me_cube_028)
ob_cube_023 = bpy.data.objects.new('Cube.023', me_cube_029)
ob_cube_024 = bpy.data.objects.new('Cube.024', me_cube_030)
ob_plane = bpy.data.objects.new('Plane', me_plane)

# ---- transforms, parenting, visibility, modifiers, constraints
ob_light.location = (4.076, 1.005, 5.904)
ob_light.rotation_euler = (0.6503, 0.05522, 1.866)
ob_light.lock_rotations_4d = False
ob_light.empty_display_type = 'ARROWS'
ob_light.color = (0.0, 0.0, 0.0, 0.0)
ob_light.lineart.crease_threshold = 0.0
ob_camera.location = (7.359, -6.926, 4.958)
ob_camera.rotation_euler = (1.109, 0.0, 0.8149)
ob_camera.lock_rotations_4d = False
ob_camera.empty_display_type = 'ARROWS'
ob_camera.color = (0.0, 0.0, 0.0, 0.0)
ob_camera.display_type = 'WIRE'
ob_camera.lineart.crease_threshold = 0.0
ob_cube.location = (1.0, -139.0, 1.0)
ob_cube.scale = (65.0, 2.0, 1.5)
ob_cube_001.location = (70.5, -139.0, 11.5)
ob_cube_001.rotation_euler = (0.0, -0.0, 1.575)
ob_cube_001.scale = (2.0, 4.5, 12.0)
ob_cube_004.location = (1.0, -132.0, 1.0)
ob_cube_004.scale = (65.0, 2.0, 1.5)
ob_cube_002.location = (69.0, -132.0, 11.5)
ob_cube_002.rotation_euler = (0.0, -0.0, 1.575)
ob_cube_002.scale = (2.0, 3.0, 12.0)
ob_cube_003.location = (77.0, -135.5, 11.5)
ob_cube_003.scale = (2.0, 5.5, 12.0)
ob_cube_005.location = (72.0, -135.5, 11.5)
ob_cube_005.scale = (3.0, 1.5, 12.0)
ob_cube_006.location = (-68.5, -139.0, 11.5)
ob_cube_006.rotation_euler = (0.0, -0.0, 1.575)
ob_cube_006.scale = (2.0, 4.5, 12.0)
ob_cube_007.location = (-75.0, -135.5, 11.5)
ob_cube_007.scale = (2.0, 5.5, 12.0)
ob_cube_008.location = (-70.0, -135.5, 11.5)
ob_cube_008.scale = (3.0, 1.5, 12.0)
ob_cube_009.location = (-67.0, -132.0, 11.5)
ob_cube_009.rotation_euler = (0.0, -0.0, 1.575)
ob_cube_009.scale = (2.0, 3.0, 12.0)
ob_cube_010.location = (-68.0, -66.0, 1.0)
ob_cube_010.rotation_euler = (0.0, 0.0, 1.571)
ob_cube_010.scale = (64.0, 2.0, 1.5)
ob_cube_011.location = (70.0, -66.0, 1.0)
ob_cube_011.rotation_euler = (0.0, 0.0, 1.571)
ob_cube_011.scale = (64.0, 2.0, 1.5)
ob_cube_012.location = (77.0, -66.0, 1.0)
ob_cube_012.rotation_euler = (0.0, 0.0, 1.571)
ob_cube_012.scale = (64.0, 2.0, 1.5)
ob_cube_013.location = (-75.0, -66.0, 1.0)
ob_cube_013.rotation_euler = (0.0, 0.0, 1.571)
ob_cube_013.scale = (64.0, 2.0, 1.5)
ob_cube_014.location = (77.0, 3.5, 11.5)
ob_cube_014.scale = (2.0, 5.5, 12.0)
ob_cube_015.location = (69.0, 0.0, 11.5)
ob_cube_015.rotation_euler = (0.0, -0.0, 1.575)
ob_cube_015.scale = (2.0, 3.0, 12.0)
ob_cube_016.location = (72.0, 3.5, 11.5)
ob_cube_016.scale = (3.0, 1.5, 12.0)
ob_cube_017.location = (70.5, 7.0, 11.5)
ob_cube_017.rotation_euler = (0.0, -0.0, 1.575)
ob_cube_017.scale = (2.0, 4.5, 12.0)
ob_cube_018.location = (-67.0, 0.0, 11.5)
ob_cube_018.rotation_euler = (0.0, -0.0, 1.575)
ob_cube_018.scale = (2.0, 3.0, 12.0)
ob_cube_019.location = (72.0, 3.5, 11.5)
ob_cube_019.scale = (3.0, 1.5, 12.0)
ob_cube_020.location = (-75.0, 3.5, 11.5)
ob_cube_020.scale = (2.0, 5.5, 12.0)
ob_cube_021.location = (-70.0, 3.5, 11.5)
ob_cube_021.scale = (3.0, 1.5, 12.0)
ob_cube_022.location = (-68.5, 7.0, 11.5)
ob_cube_022.rotation_euler = (0.0, -0.0, 1.575)
ob_cube_022.scale = (2.0, 4.5, 12.0)
ob_cube_023.location = (1.0, 0.0, 1.0)
ob_cube_023.scale = (65.0, 2.0, 1.5)
ob_cube_024.location = (1.0, 7.0, 1.0)
ob_cube_024.scale = (65.0, 2.0, 1.5)
ob_plane.location = (1.0, -66.0, -0.5)
ob_plane.scale = (78.0, 75.24, 1.0)
_m = ob_plane.modifiers.new('Solidify', 'SOLIDIFY')
_m.thickness = 2.0

# ---- collection membership
col_collection.objects.link(ob_light)
col_collection.objects.link(ob_camera)
col_collection.objects.link(ob_cube)
col_collection.objects.link(ob_cube_001)
col_collection.objects.link(ob_cube_004)
col_collection.objects.link(ob_cube_002)
col_collection.objects.link(ob_cube_003)
col_collection.objects.link(ob_cube_005)
col_collection.objects.link(ob_cube_006)
col_collection.objects.link(ob_cube_007)
col_collection.objects.link(ob_cube_008)
col_collection.objects.link(ob_cube_009)
col_collection.objects.link(ob_cube_010)
col_collection.objects.link(ob_cube_011)
col_collection.objects.link(ob_cube_012)
col_collection.objects.link(ob_cube_013)
col_collection.objects.link(ob_cube_014)
col_collection.objects.link(ob_cube_015)
col_collection.objects.link(ob_cube_016)
col_collection.objects.link(ob_cube_017)
col_collection.objects.link(ob_cube_018)
col_collection.objects.link(ob_cube_019)
col_collection.objects.link(ob_cube_020)
col_collection.objects.link(ob_cube_021)
col_collection.objects.link(ob_cube_022)
col_collection.objects.link(ob_cube_023)
col_collection.objects.link(ob_cube_024)
col_collection.objects.link(ob_plane)

# ---- scene / render settings (as saved in the file)
scene.camera = ob_camera
scene.frame_start = 1; scene.frame_end = 250; scene.frame_set(248)
scene.render.engine = 'BLENDER_EEVEE_NEXT'
scene.cycles.use_denoising = False
scene.cycles.samples = 128
scene.cycles.sampling_pattern = 'TABULATED_SOBOL'
scene.cycles.use_adaptive_sampling = False
scene.cycles.use_light_tree = False
scene.view_settings.view_transform = 'Standard'
bpy.context.view_layer.update()
